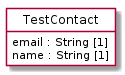

The diagram above was rendered by PlantUML. Its source (embedded in the PNG):
@startuml
hide circle
hide methods
hide stereotype
show <<Enumeration>> stereotype
skinparam class {
   BackgroundColor<<Enumeration>> #E6F5F7
   BackgroundColor<<Ref>> #FFFFE0
   BackgroundColor<<Pivot>> #FFFFFFF
   BackgroundColor<<SimpleType>> #E2F0DA
   BackgroundColor #FCF2E3
}

class TestContact <<Pivot>> {
    email : String [1]
    name : String [1]
}


@enduml